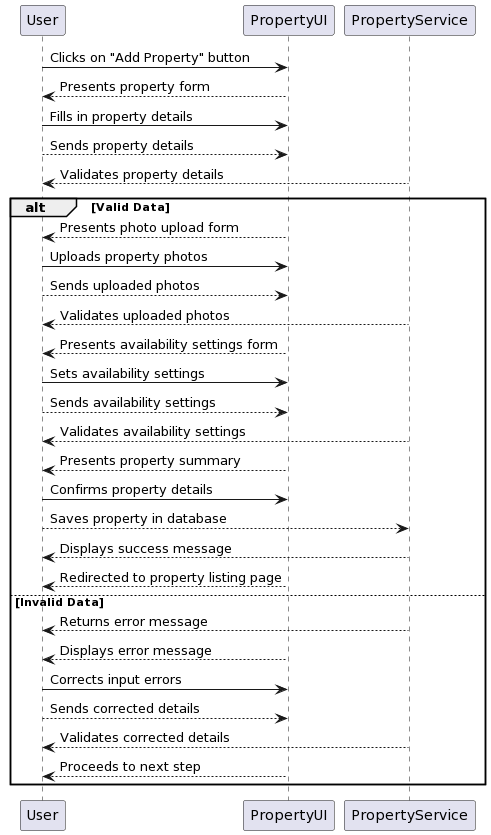

The diagram above was rendered by PlantUML. Its source (embedded in the PNG):
@startuml
User -> PropertyUI: Clicks on "Add Property" button
User <-- PropertyUI: Presents property form
User -> PropertyUI: Fills in property details
User --> PropertyUI: Sends property details
User <-- PropertyService: Validates property details
alt Valid Data
    User <-- PropertyUI: Presents photo upload form
    User -> PropertyUI: Uploads property photos
    User --> PropertyUI: Sends uploaded photos
    User <-- PropertyService: Validates uploaded photos
    User <-- PropertyUI: Presents availability settings form
    User -> PropertyUI: Sets availability settings
    User --> PropertyUI: Sends availability settings
    User <-- PropertyService: Validates availability settings
    User <-- PropertyUI: Presents property summary
    User -> PropertyUI: Confirms property details
    User --> PropertyService: Saves property in database
    User <-- PropertyService: Displays success message
    User <-- PropertyUI: Redirected to property listing page
else Invalid Data
    User <-- PropertyService: Returns error message
    User <-- PropertyUI: Displays error message
    User -> PropertyUI: Corrects input errors
    User --> PropertyUI: Sends corrected details
    User <-- PropertyService: Validates corrected details
    User <-- PropertyUI: Proceeds to next step
end
@enduml